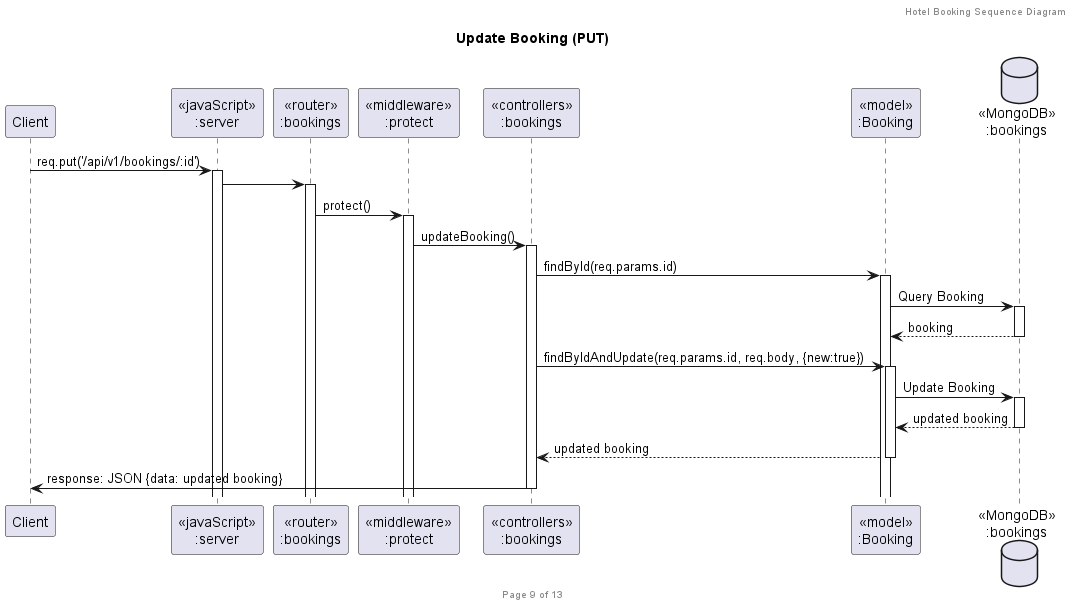

The diagram above was rendered by PlantUML. Its source (embedded in the PNG):
@startuml Update Booking (PUT)

header Hotel Booking Sequence Diagram
footer Page 9 of 13
title "Update Booking (PUT)"

participant "Client" as client
participant "<<javaScript>>\n:server" as server
participant "<<router>>\n:bookings" as routerBookings
participant "<<middleware>>\n:protect" as middlewareProtect
participant "<<controllers>>\n:bookings" as controllersBookings
participant "<<model>>\n:Booking" as modelBooking
database "<<MongoDB>>\n:bookings" as BookingsDatabase

client -> server ++ : req.put('/api/v1/bookings/:id')
server -> routerBookings ++
routerBookings -> middlewareProtect ++ : protect()
middlewareProtect -> controllersBookings ++ : updateBooking()

controllersBookings -> modelBooking ++ : findById(req.params.id)
modelBooking -> BookingsDatabase ++ : Query Booking
BookingsDatabase --> modelBooking -- : booking

controllersBookings -> modelBooking ++ : findByIdAndUpdate(req.params.id, req.body, {new:true})
modelBooking -> BookingsDatabase ++ : Update Booking
BookingsDatabase --> modelBooking -- : updated booking
modelBooking --> controllersBookings -- : updated booking

controllersBookings -> client -- : response: JSON {data: updated booking}

@enduml